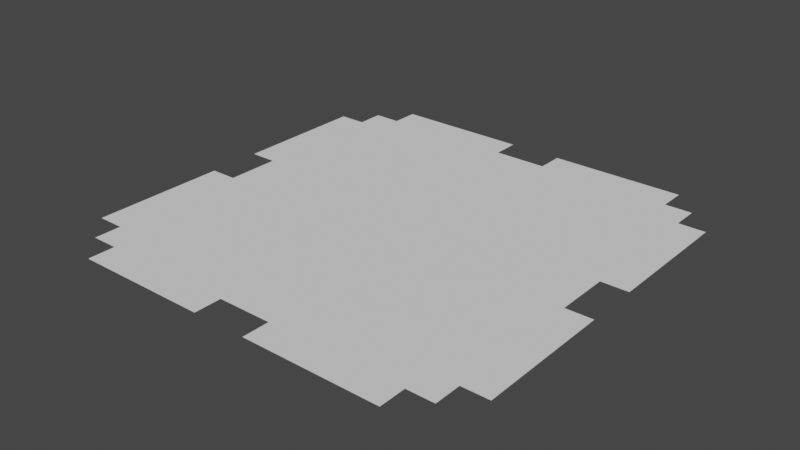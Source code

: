 # Source: plainTerrian.blend  (saved by Blender 3.1.7; exported with 4.5.12 LTS)
import bpy
from mathutils import Matrix  # noqa: F401  (used for matrix-valued properties, if any)

bpy.ops.wm.read_factory_settings(use_empty=True)
scene = bpy.context.scene
scene.name = 'Scene'

# ---- world
world_world = bpy.data.worlds.new('World'); scene.world = world_world
world_world.use_nodes = True; world_world.node_tree.nodes.clear()
_N = world_world.node_tree.nodes; _L = world_world.node_tree.links
n0 = _N.new('ShaderNodeOutputWorld'); n0.name = 'World Output'; n0.location = (300, 300)
n1 = _N.new('ShaderNodeBackground'); n1.name = 'Background'; n1.location = (10, 300)
n1.inputs[0].default_value = (0.05088, 0.05088, 0.05088, 1.0)
_L.new(n1.outputs[0], n0.inputs[0])
n0.is_active_output = True
world_world.color = (0.05088, 0.05088, 0.05088)
world_world.use_sun_shadow = False
world_world.sun_shadow_jitter_overblur = 0.0

# ---- meshes
me_plane = bpy.data.meshes.new('Plane')
me_plane.from_pydata([(0.0, 0.0, 0.0), (-100.0, -50.0, 0.0), (50.0, -100.0, 0.0), (100.0, 50.0, 0.0), (-50.0, 100.0, 0.0), (-100.0, 50.0, 0.0), (-50.0, -100.0, 0.0), (100.0, -50.0, 0.0), (50.0, 100.0, 0.0), (0.0, 50.0, 0.0), (0.0, -50.0, 0.0), (-50.0, 0.0, 0.0), (50.0, 0.0, 0.0), (50.0, -50.0, 0.0), (-50.0, -50.0, 0.0), (-50.0, 50.0, 0.0), (50.0, 50.0, 0.0), (-100.0, -75.0, 0.0), (75.0, -100.0, 0.0), (100.0, 75.0, 0.0), (-75.0, 100.0, 0.0), (-100.0, 25.0, 0.0), (-25.0, -100.0, 0.0), (100.0, -25.0, 0.0), (25.0, 100.0, 0.0), (0.0, 75.0, 0.0), (0.0, -25.0, 0.0), (-75.0, 0.0, 0.0), (25.0, 0.0, 0.0), (-100.0, -25.0, 0.0), (25.0, -100.0, 0.0), (100.0, 25.0, 0.0), (-25.0, 100.0, 0.0), (-100.0, 75.0, 0.0), (-75.0, -100.0, 0.0), (100.0, -75.0, 0.0), (75.0, 100.0, 0.0), (0.0, 25.0, 0.0), (0.0, -75.0, 0.0), (-25.0, 0.0, 0.0), (75.0, 0.0, 0.0), (50.0, -25.0, 0.0), (50.0, -75.0, 0.0), (25.0, -50.0, 0.0), (75.0, -50.0, 0.0), (-50.0, -25.0, 0.0), (-50.0, -75.0, 0.0), (-75.0, -50.0, 0.0), (-25.0, -50.0, 0.0), (-50.0, 75.0, 0.0), (-50.0, 25.0, 0.0), (-75.0, 50.0, 0.0), (-25.0, 50.0, 0.0), (50.0, 75.0, 0.0), (50.0, 25.0, 0.0), (25.0, 50.0, 0.0), (75.0, 50.0, 0.0), (75.0, 25.0, 0.0), (25.0, 25.0, 0.0), (25.0, 75.0, 0.0), (-25.0, 25.0, 0.0), (-75.0, 25.0, 0.0), (-75.0, 75.0, 0.0), (-25.0, -75.0, 0.0), (-75.0, -75.0, 0.0), (-75.0, -25.0, 0.0), (75.0, -75.0, 0.0), (25.0, -75.0, 0.0), (25.0, -25.0, 0.0), (75.0, -25.0, 0.0), (-25.0, -25.0, 0.0), (-25.0, 75.0, 0.0), (75.0, 75.0, 0.0), (-100.0, 12.5, 0.0), (-12.5, -100.0, 0.0), (100.0, -12.5, 0.0), (12.5, 100.0, 0.0), (0.0, 87.5, 0.0), (0.0, -12.5, 0.0), (-87.5, 0.0, 0.0), (12.5, 0.0, 0.0), (-100.0, -37.5, 0.0), (37.5, -100.0, 0.0), (100.0, 37.5, 0.0), (-37.5, 100.0, 0.0), (-100.0, 62.5, 0.0), (-62.5, -100.0, 0.0), (100.0, -62.5, 0.0), (62.5, 100.0, 0.0), (0.0, 37.5, 0.0), (0.0, -62.5, 0.0), (-37.5, 0.0, 0.0), (62.5, 0.0, 0.0), (50.0, -12.5, 0.0), (50.0, -62.5, 0.0), (12.5, -50.0, 0.0), (62.5, -50.0, 0.0), (-50.0, -12.5, 0.0), (-50.0, -62.5, 0.0), (-87.5, -50.0, 0.0), (-37.5, -50.0, 0.0), (-50.0, 87.5, 0.0), (-50.0, 37.5, 0.0), (-87.5, 50.0, 0.0), (-37.5, 50.0, 0.0), (50.0, 87.5, 0.0), (50.0, 37.5, 0.0), (12.5, 50.0, 0.0), (62.5, 50.0, 0.0), (-100.0, -62.5, 0.0), (62.5, -100.0, 0.0), (100.0, 62.5, 0.0), (-62.5, 100.0, 0.0), (-100.0, 37.5, 0.0), (-37.5, -100.0, 0.0), (100.0, -37.5, 0.0), (37.5, 100.0, 0.0), (0.0, 62.5, 0.0), (0.0, -37.5, 0.0), (-62.5, 0.0, 0.0), (37.5, 0.0, 0.0), (-100.0, -12.5, 0.0), (12.5, -100.0, 0.0), (100.0, 12.5, 0.0), (-12.5, 100.0, 0.0), (0.0, 12.5, 0.0), (0.0, -87.5, 0.0), (-12.5, 0.0, 0.0), (87.5, 0.0, 0.0), (50.0, -37.5, 0.0), (50.0, -87.5, 0.0), (37.5, -50.0, 0.0), (87.5, -50.0, 0.0), (-50.0, -37.5, 0.0), (-50.0, -87.5, 0.0), (-62.5, -50.0, 0.0), (-12.5, -50.0, 0.0), (-50.0, 62.5, 0.0), (-50.0, 12.5, 0.0), (-62.5, 50.0, 0.0), (-12.5, 50.0, 0.0), (50.0, 62.5, 0.0), (50.0, 12.5, 0.0), (37.5, 50.0, 0.0), (87.5, 50.0, 0.0), (75.0, 37.5, 0.0), (75.0, 12.5, 0.0), (62.5, 25.0, 0.0), (87.5, 25.0, 0.0), (25.0, 37.5, 0.0), (25.0, 12.5, 0.0), (12.5, 25.0, 0.0), (37.5, 25.0, 0.0), (25.0, 87.5, 0.0), (25.0, 62.5, 0.0), (12.5, 75.0, 0.0), (37.5, 75.0, 0.0), (-25.0, 37.5, 0.0), (-25.0, 12.5, 0.0), (-37.5, 25.0, 0.0), (-12.5, 25.0, 0.0), (-75.0, 37.5, 0.0), (-75.0, 12.5, 0.0), (-87.5, 25.0, 0.0), (-62.5, 25.0, 0.0), (-75.0, 87.5, 0.0), (-75.0, 62.5, 0.0), (-87.5, 75.0, 0.0), (-62.5, 75.0, 0.0), (-25.0, -62.5, 0.0), (-25.0, -87.5, 0.0), (-37.5, -75.0, 0.0), (-12.5, -75.0, 0.0), (-75.0, -62.5, 0.0), (-75.0, -87.5, 0.0), (-87.5, -75.0, 0.0), (-62.5, -75.0, 0.0), (-75.0, -12.5, 0.0), (-75.0, -37.5, 0.0), (-87.5, -25.0, 0.0), (-62.5, -25.0, 0.0), (75.0, -62.5, 0.0), (75.0, -87.5, 0.0), (62.5, -75.0, 0.0), (87.5, -75.0, 0.0), (25.0, -62.5, 0.0), (25.0, -87.5, 0.0), (12.5, -75.0, 0.0), (37.5, -75.0, 0.0), (25.0, -12.5, 0.0), (25.0, -37.5, 0.0), (12.5, -25.0, 0.0), (37.5, -25.0, 0.0), (75.0, -12.5, 0.0), (75.0, -37.5, 0.0), (62.5, -25.0, 0.0), (87.5, -25.0, 0.0), (-25.0, -12.5, 0.0), (-25.0, -37.5, 0.0), (-37.5, -25.0, 0.0), (-12.5, -25.0, 0.0), (-25.0, 87.5, 0.0), (-25.0, 62.5, 0.0), (-37.5, 75.0, 0.0), (-12.5, 75.0, 0.0), (75.0, 87.5, 0.0), (75.0, 62.5, 0.0), (62.5, 75.0, 0.0), (87.5, 75.0, 0.0), (87.5, 62.5, 0.0), (62.5, 62.5, 0.0), (62.5, 87.5, 0.0), (-12.5, 62.5, 0.0), (-37.5, 62.5, 0.0), (-37.5, 87.5, 0.0), (-12.5, -37.5, 0.0), (-37.5, -37.5, 0.0), (-37.5, -12.5, 0.0), (87.5, -37.5, 0.0), (62.5, -37.5, 0.0), (62.5, -12.5, 0.0), (37.5, -37.5, 0.0), (12.5, -37.5, 0.0), (12.5, -12.5, 0.0), (37.5, -87.5, 0.0), (12.5, -87.5, 0.0), (12.5, -62.5, 0.0), (87.5, -87.5, 0.0), (62.5, -87.5, 0.0), (62.5, -62.5, 0.0), (-62.5, -37.5, 0.0), (-87.5, -37.5, 0.0), (-87.5, -12.5, 0.0), (-62.5, -87.5, 0.0), (-87.5, -87.5, 0.0), (-87.5, -62.5, 0.0), (-12.5, -87.5, 0.0), (-37.5, -87.5, 0.0), (-37.5, -62.5, 0.0), (-62.5, 62.5, 0.0), (-87.5, 62.5, 0.0), (-87.5, 87.5, 0.0), (-62.5, 12.5, 0.0), (-87.5, 12.5, 0.0), (-87.5, 37.5, 0.0), (-12.5, 12.5, 0.0), (-37.5, 12.5, 0.0), (-37.5, 37.5, 0.0), (37.5, 62.5, 0.0), (12.5, 62.5, 0.0), (12.5, 87.5, 0.0), (37.5, 12.5, 0.0), (12.5, 12.5, 0.0), (12.5, 37.5, 0.0), (87.5, 12.5, 0.0), (62.5, 12.5, 0.0), (62.5, 37.5, 0.0), (87.5, 37.5, 0.0), (37.5, 37.5, 0.0), (37.5, 87.5, 0.0), (-12.5, 37.5, 0.0), (-62.5, 37.5, 0.0), (-62.5, 87.5, 0.0), (-12.5, -62.5, 0.0), (-62.5, -62.5, 0.0), (-62.5, -12.5, 0.0), (87.5, -62.5, 0.0), (37.5, -62.5, 0.0), (37.5, -12.5, 0.0), (87.5, -12.5, 0.0), (-12.5, -12.5, 0.0), (-12.5, 87.5, 0.0), (87.5, 87.5, 0.0)], [], [(270, 78, 0, 127), (268, 93, 12, 120), (267, 94, 13, 131), (266, 87, 7, 132), (265, 97, 11, 119), (264, 98, 14, 135), (263, 90, 10, 136), (262, 101, 4, 112), (261, 102, 15, 139), (260, 89, 9, 140), (259, 105, 8, 116), (258, 106, 16, 143), (257, 83, 3, 144), (256, 145, 56, 108), (255, 146, 57, 147), (254, 123, 31, 148), (253, 149, 55, 107), (252, 150, 58, 151), (251, 142, 54, 152), (250, 153, 24, 76), (249, 154, 59, 155), (248, 141, 53, 156), (247, 157, 52, 104), (246, 158, 60, 159), (245, 125, 37, 160), (244, 161, 51, 103), (243, 162, 61, 163), (242, 138, 50, 164), (240, 166, 62, 167), (239, 137, 49, 168), (238, 169, 48, 100), (237, 170, 63, 171), (236, 126, 38, 172), (235, 173, 47, 99), (234, 174, 64, 175), (233, 134, 46, 176), (232, 177, 27, 79), (231, 178, 65, 179), (230, 133, 45, 180), (229, 181, 44, 96), (228, 182, 66, 183), (226, 185, 43, 95), (225, 186, 67, 187), (224, 130, 42, 188), (223, 189, 28, 80), (222, 190, 68, 191), (221, 129, 41, 192), (220, 193, 40, 92), (219, 194, 69, 195), (218, 115, 23, 196), (217, 197, 39, 91), (216, 198, 70, 199), (215, 118, 26, 200), (214, 201, 32, 84), (213, 202, 71, 203), (212, 117, 25, 204), (211, 205, 36, 88), (210, 206, 72, 207), (209, 111, 19, 208), (206, 209, 208, 72), (56, 144, 209, 206), (144, 3, 111, 209), (141, 210, 207, 53), (16, 108, 210, 141), (108, 56, 206, 210), (105, 211, 88, 8), (53, 207, 211, 105), (207, 72, 205, 211), (202, 212, 204, 71), (52, 140, 212, 202), (140, 9, 117, 212), (137, 213, 203, 49), (15, 104, 213, 137), (104, 52, 202, 213), (101, 214, 84, 4), (49, 203, 214, 101), (203, 71, 201, 214), (198, 215, 200, 70), (48, 136, 215, 198), (136, 10, 118, 215), (133, 216, 199, 45), (14, 100, 216, 133), (100, 48, 198, 216), (97, 217, 91, 11), (45, 199, 217, 97), (199, 70, 197, 217), (194, 218, 196, 69), (44, 132, 218, 194), (132, 7, 115, 218), (129, 219, 195, 41), (13, 96, 219, 129), (96, 44, 194, 219), (93, 220, 92, 12), (41, 195, 220, 93), (195, 69, 193, 220), (190, 221, 192, 68), (43, 131, 221, 190), (131, 13, 129, 221), (118, 222, 191, 26), (10, 95, 222, 118), (95, 43, 190, 222), (78, 223, 80, 0), (26, 191, 223, 78), (191, 68, 189, 223), (186, 224, 188, 67), (30, 82, 224, 186), (82, 2, 130, 224), (126, 225, 187, 38), (122, 30, 186, 225), (90, 226, 95, 10), (38, 187, 226, 90), (187, 67, 185, 226), (182, 227, 184, 66), (130, 228, 183, 42), (2, 110, 228, 130), (110, 18, 182, 228), (94, 229, 96, 13), (42, 183, 229, 94), (183, 66, 181, 229), (178, 230, 180, 65), (47, 135, 230, 178), (135, 14, 133, 230), (81, 231, 179, 29), (1, 99, 231, 81), (99, 47, 178, 231), (29, 179, 232, 121), (179, 65, 177, 232), (174, 233, 176, 64), (34, 86, 233, 174), (86, 6, 134, 233), (109, 235, 99, 1), (17, 175, 235, 109), (175, 64, 173, 235), (170, 236, 172, 63), (22, 74, 236, 170), (134, 237, 171, 46), (6, 114, 237, 134), (114, 22, 170, 237), (98, 238, 100, 14), (46, 171, 238, 98), (171, 63, 169, 238), (166, 239, 168, 62), (51, 139, 239, 166), (139, 15, 137, 239), (85, 240, 167, 33), (5, 103, 240, 85), (103, 51, 166, 240), (167, 62, 165, 241), (162, 242, 164, 61), (27, 119, 242, 162), (119, 11, 138, 242), (73, 243, 163, 21), (79, 27, 162, 243), (113, 244, 103, 5), (21, 163, 244, 113), (163, 61, 161, 244), (158, 245, 160, 60), (39, 127, 245, 158), (127, 0, 125, 245), (138, 246, 159, 50), (11, 91, 246, 138), (91, 39, 158, 246), (102, 247, 104, 15), (50, 159, 247, 102), (159, 60, 157, 247), (154, 248, 156, 59), (55, 143, 248, 154), (143, 16, 141, 248), (117, 249, 155, 25), (9, 107, 249, 117), (107, 55, 154, 249), (25, 155, 250, 77), (155, 59, 153, 250), (150, 251, 152, 58), (28, 120, 251, 150), (120, 12, 142, 251), (125, 252, 151, 37), (0, 80, 252, 125), (80, 28, 150, 252), (89, 253, 107, 9), (37, 151, 253, 89), (151, 58, 149, 253), (146, 254, 148, 57), (40, 128, 254, 146), (142, 255, 147, 54), (12, 92, 255, 142), (92, 40, 146, 255), (106, 256, 108, 16), (54, 147, 256, 106), (147, 57, 145, 256), (145, 257, 144, 56), (57, 148, 257, 145), (148, 31, 83, 257), (149, 258, 143, 55), (58, 152, 258, 149), (152, 54, 106, 258), (153, 259, 116, 24), (59, 156, 259, 153), (156, 53, 105, 259), (157, 260, 140, 52), (60, 160, 260, 157), (160, 37, 89, 260), (161, 261, 139, 51), (61, 164, 261, 161), (164, 50, 102, 261), (165, 262, 112, 20), (62, 168, 262, 165), (168, 49, 101, 262), (169, 263, 136, 48), (63, 172, 263, 169), (172, 38, 90, 263), (173, 264, 135, 47), (64, 176, 264, 173), (176, 46, 98, 264), (177, 265, 119, 27), (65, 180, 265, 177), (180, 45, 97, 265), (181, 266, 132, 44), (66, 184, 266, 181), (184, 35, 87, 266), (185, 267, 131, 43), (67, 188, 267, 185), (188, 42, 94, 267), (189, 268, 120, 28), (68, 192, 268, 189), (192, 41, 93, 268), (193, 269, 128, 40), (69, 196, 269, 193), (196, 23, 75, 269), (197, 270, 127, 39), (70, 200, 270, 197), (200, 26, 78, 270), (201, 271, 124, 32), (71, 204, 271, 201), (204, 25, 77, 271), (72, 208, 272, 205)])
_uv = me_plane.uv_layers.new(name='UVMap')
_uv.uv.foreach_set('vector', [0.4375, 0.4375, 0.5, 0.4375, 0.5, 0.5, 0.4375, 0.5, 0.6875, 0.4375, 0.75, 0.4375, 0.75, 0.5, 0.6875, 0.5, 0.6875, 0.1875, 0.75, 0.1875, 0.75, 0.25, 0.6875, 0.25, 0.9375, 0.1875, 1.0, 0.1875, 1.0, 0.25, 0.9375, 0.25, 0.1875, 0.4375, 0.25, 0.4375, 0.25, 0.5, 0.1875, 0.5, 0.1875, 0.1875, 0.25, 0.1875, 0.25, 0.25, 0.1875, 0.25, 0.4375, 0.1875, 0.5, 0.1875, 0.5, 0.25, 0.4375, 0.25, 0.1875, 0.9375, 0.25, 0.9375, 0.25, 1.0, 0.1875, 1.0, 0.1875, 0.6875, 0.25, 0.6875, 0.25, 0.75, 0.1875, 0.75, 0.4375, 0.6875, 0.5, 0.6875, 0.5, 0.75, 0.4375, 0.75, 0.6875, 0.9375, 0.75, 0.9375, 0.75, 1.0, 0.6875, 1.0, 0.6875, 0.6875, 0.75, 0.6875, 0.75, 0.75, 0.6875, 0.75, 0.9375, 0.6875, 1.0, 0.6875, 1.0, 0.75, 0.9375, 0.75, 0.8125, 0.6875, 0.875, 0.6875, 0.875, 0.75, 0.8125, 0.75, 0.8125, 0.5625, 0.875, 0.5625, 0.875, 0.625, 0.8125, 0.625, 0.9375, 0.5625, 1.0, 0.5625, 1.0, 0.625, 0.9375, 0.625, 0.5625, 0.6875, 0.625, 0.6875, 0.625, 0.75, 0.5625, 0.75, 0.5625, 0.5625, 0.625, 0.5625, 0.625, 0.625, 0.5625, 0.625, 0.6875, 0.5625, 0.75, 0.5625, 0.75, 0.625, 0.6875, 0.625, 0.5625, 0.9375, 0.625, 0.9375, 0.625, 1.0, 0.5625, 1.0, 0.5625, 0.8125, 0.625, 0.8125, 0.625, 0.875, 0.5625, 0.875, 0.6875, 0.8125, 0.75, 0.8125, 0.75, 0.875, 0.6875, 0.875, 0.3125, 0.6875, 0.375, 0.6875, 0.375, 0.75, 0.3125, 0.75, 0.3125, 0.5625, 0.375, 0.5625, 0.375, 0.625, 0.3125, 0.625, 0.4375, 0.5625, 0.5, 0.5625, 0.5, 0.625, 0.4375, 0.625, 0.0625, 0.6875, 0.125, 0.6875, 0.125, 0.75, 0.0625, 0.75, 0.0625, 0.5625, 0.125, 0.5625, 0.125, 0.625, 0.0625, 0.625, 0.1875, 0.5625, 0.25, 0.5625, 0.25, 0.625, 0.1875, 0.625, 0.0625, 0.8125, 0.125, 0.8125, 0.125, 0.875, 0.0625, 0.875, 0.1875, 0.8125, 0.25, 0.8125, 0.25, 0.875, 0.1875, 0.875, 0.3125, 0.1875, 0.375, 0.1875, 0.375, 0.25, 0.3125, 0.25, 0.3125, 0.0625, 0.375, 0.0625, 0.375, 0.125, 0.3125, 0.125, 0.4375, 0.0625, 0.5, 0.0625, 0.5, 0.125, 0.4375, 0.125, 0.0625, 0.1875, 0.125, 0.1875, 0.125, 0.25, 0.0625, 0.25, 0.0625, 0.0625, 0.125, 0.0625, 0.125, 0.125, 0.0625, 0.125, 0.1875, 0.0625, 0.25, 0.0625, 0.25, 0.125, 0.1875, 0.125, 0.0625, 0.4375, 0.125, 0.4375, 0.125, 0.5, 0.0625, 0.5, 0.0625, 0.3125, 0.125, 0.3125, 0.125, 0.375, 0.0625, 0.375, 0.1875, 0.3125, 0.25, 0.3125, 0.25, 0.375, 0.1875, 0.375, 0.8125, 0.1875, 0.875, 0.1875, 0.875, 0.25, 0.8125, 0.25, 0.8125, 0.0625, 0.875, 0.0625, 0.875, 0.125, 0.8125, 0.125, 0.5625, 0.1875, 0.625, 0.1875, 0.625, 0.25, 0.5625, 0.25, 0.5625, 0.0625, 0.625, 0.0625, 0.625, 0.125, 0.5625, 0.125, 0.6875, 0.0625, 0.75, 0.0625, 0.75, 0.125, 0.6875, 0.125, 0.5625, 0.4375, 0.625, 0.4375, 0.625, 0.5, 0.5625, 0.5, 0.5625, 0.3125, 0.625, 0.3125, 0.625, 0.375, 0.5625, 0.375, 0.6875, 0.3125, 0.75, 0.3125, 0.75, 0.375, 0.6875, 0.375, 0.8125, 0.4375, 0.875, 0.4375, 0.875, 0.5, 0.8125, 0.5, 0.8125, 0.3125, 0.875, 0.3125, 0.875, 0.375, 0.8125, 0.375, 0.9375, 0.3125, 1.0, 0.3125, 1.0, 0.375, 0.9375, 0.375, 0.3125, 0.4375, 0.375, 0.4375, 0.375, 0.5, 0.3125, 0.5, 0.3125, 0.3125, 0.375, 0.3125, 0.375, 0.375, 0.3125, 0.375, 0.4375, 0.3125, 0.5, 0.3125, 0.5, 0.375, 0.4375, 0.375, 0.3125, 0.9375, 0.375, 0.9375, 0.375, 1.0, 0.3125, 1.0, 0.3125, 0.8125, 0.375, 0.8125, 0.375, 0.875, 0.3125, 0.875, 0.4375, 0.8125, 0.5, 0.8125, 0.5, 0.875, 0.4375, 0.875, 0.8125, 0.9375, 0.875, 0.9375, 0.875, 1.0, 0.8125, 1.0, 0.8125, 0.8125, 0.875, 0.8125, 0.875, 0.875, 0.8125, 0.875, 0.9375, 0.8125, 1.0, 0.8125, 1.0, 0.875, 0.9375, 0.875, 0.875, 0.8125, 0.9375, 0.8125, 0.9375, 0.875, 0.875, 0.875, 0.875, 0.75, 0.9375, 0.75, 0.9375, 0.8125, 0.875, 0.8125, 0.9375, 0.75, 1.0, 0.75, 1.0, 0.8125, 0.9375, 0.8125, 0.75, 0.8125, 0.8125, 0.8125, 0.8125, 0.875, 0.75, 0.875, 0.75, 0.75, 0.8125, 0.75, 0.8125, 0.8125, 0.75, 0.8125, 0.8125, 0.75, 0.875, 0.75, 0.875, 0.8125, 0.8125, 0.8125, 0.75, 0.9375, 0.8125, 0.9375, 0.8125, 1.0, 0.75, 1.0, 0.75, 0.875, 0.8125, 0.875, 0.8125, 0.9375, 0.75, 0.9375, 0.8125, 0.875, 0.875, 0.875, 0.875, 0.9375, 0.8125, 0.9375, 0.375, 0.8125, 0.4375, 0.8125, 0.4375, 0.875, 0.375, 0.875, 0.375, 0.75, 0.4375, 0.75, 0.4375, 0.8125, 0.375, 0.8125, 0.4375, 0.75, 0.5, 0.75, 0.5, 0.8125, 0.4375, 0.8125, 0.25, 0.8125, 0.3125, 0.8125, 0.3125, 0.875, 0.25, 0.875, 0.25, 0.75, 0.3125, 0.75, 0.3125, 0.8125, 0.25, 0.8125, 0.3125, 0.75, 0.375, 0.75, 0.375, 0.8125, 0.3125, 0.8125, 0.25, 0.9375, 0.3125, 0.9375, 0.3125, 1.0, 0.25, 1.0, 0.25, 0.875, 0.3125, 0.875, 0.3125, 0.9375, 0.25, 0.9375, 0.3125, 0.875, 0.375, 0.875, 0.375, 0.9375, 0.3125, 0.9375, 0.375, 0.3125, 0.4375, 0.3125, 0.4375, 0.375, 0.375, 0.375, 0.375, 0.25, 0.4375, 0.25, 0.4375, 0.3125, 0.375, 0.3125, 0.4375, 0.25, 0.5, 0.25, 0.5, 0.3125, 0.4375, 0.3125, 0.25, 0.3125, 0.3125, 0.3125, 0.3125, 0.375, 0.25, 0.375, 0.25, 0.25, 0.3125, 0.25, 0.3125, 0.3125, 0.25, 0.3125, 0.3125, 0.25, 0.375, 0.25, 0.375, 0.3125, 0.3125, 0.3125, 0.25, 0.4375, 0.3125, 0.4375, 0.3125, 0.5, 0.25, 0.5, 0.25, 0.375, 0.3125, 0.375, 0.3125, 0.4375, 0.25, 0.4375, 0.3125, 0.375, 0.375, 0.375, 0.375, 0.4375, 0.3125, 0.4375, 0.875, 0.3125, 0.9375, 0.3125, 0.9375, 0.375, 0.875, 0.375, 0.875, 0.25, 0.9375, 0.25, 0.9375, 0.3125, 0.875, 0.3125, 0.9375, 0.25, 1.0, 0.25, 1.0, 0.3125, 0.9375, 0.3125, 0.75, 0.3125, 0.8125, 0.3125, 0.8125, 0.375, 0.75, 0.375, 0.75, 0.25, 0.8125, 0.25, 0.8125, 0.3125, 0.75, 0.3125, 0.8125, 0.25, 0.875, 0.25, 0.875, 0.3125, 0.8125, 0.3125, 0.75, 0.4375, 0.8125, 0.4375, 0.8125, 0.5, 0.75, 0.5, 0.75, 0.375, 0.8125, 0.375, 0.8125, 0.4375, 0.75, 0.4375, 0.8125, 0.375, 0.875, 0.375, 0.875, 0.4375, 0.8125, 0.4375, 0.625, 0.3125, 0.6875, 0.3125, 0.6875, 0.375, 0.625, 0.375, 0.625, 0.25, 0.6875, 0.25, 0.6875, 0.3125, 0.625, 0.3125, 0.6875, 0.25, 0.75, 0.25, 0.75, 0.3125, 0.6875, 0.3125, 0.5, 0.3125, 0.5625, 0.3125, 0.5625, 0.375, 0.5, 0.375, 0.5, 0.25, 0.5625, 0.25, 0.5625, 0.3125, 0.5, 0.3125, 0.5625, 0.25, 0.625, 0.25, 0.625, 0.3125, 0.5625, 0.3125, 0.5, 0.4375, 0.5625, 0.4375, 0.5625, 0.5, 0.5, 0.5, 0.5, 0.375, 0.5625, 0.375, 0.5625, 0.4375, 0.5, 0.4375, 0.5625, 0.375, 0.625, 0.375, 0.625, 0.4375, 0.5625, 0.4375, 0.625, 0.0625, 0.6875, 0.0625, 0.6875, 0.125, 0.625, 0.125, 0.625, 0.0, 0.6875, 0.0, 0.6875, 0.0625, 0.625, 0.0625, 0.6875, 0.0, 0.75, 0.0, 0.75, 0.0625, 0.6875, 0.0625, 0.5, 0.0625, 0.5625, 0.0625, 0.5625, 0.125, 0.5, 0.125, 0.5625, 0.0, 0.625, 0.0, 0.625, 0.0625, 0.5625, 0.0625, 0.5, 0.1875, 0.5625, 0.1875, 0.5625, 0.25, 0.5, 0.25, 0.5, 0.125, 0.5625, 0.125, 0.5625, 0.1875, 0.5, 0.1875, 0.5625, 0.125, 0.625, 0.125, 0.625, 0.1875, 0.5625, 0.1875, 0.875, 0.0625, 0.9375, 0.0625, 0.9375, 0.125, 0.875, 0.125, 0.75, 0.0625, 0.8125, 0.0625, 0.8125, 0.125, 0.75, 0.125, 0.75, 0.0, 0.8125, 0.0, 0.8125, 0.0625, 0.75, 0.0625, 0.8125, 0.0, 0.875, 0.0, 0.875, 0.0625, 0.8125, 0.0625, 0.75, 0.1875, 0.8125, 0.1875, 0.8125, 0.25, 0.75, 0.25, 0.75, 0.125, 0.8125, 0.125, 0.8125, 0.1875, 0.75, 0.1875, 0.8125, 0.125, 0.875, 0.125, 0.875, 0.1875, 0.8125, 0.1875, 0.125, 0.3125, 0.1875, 0.3125, 0.1875, 0.375, 0.125, 0.375, 0.125, 0.25, 0.1875, 0.25, 0.1875, 0.3125, 0.125, 0.3125, 0.1875, 0.25, 0.25, 0.25, 0.25, 0.3125, 0.1875, 0.3125, 0.0, 0.3125, 0.0625, 0.3125, 0.0625, 0.375, 0.0, 0.375, 0.0, 0.25, 0.0625, 0.25, 0.0625, 0.3125, 0.0, 0.3125, 0.0625, 0.25, 0.125, 0.25, 0.125, 0.3125, 0.0625, 0.3125, 0.0, 0.375, 0.0625, 0.375, 0.0625, 0.4375, 0.0, 0.4375, 0.0625, 0.375, 0.125, 0.375, 0.125, 0.4375, 0.0625, 0.4375, 0.125, 0.0625, 0.1875, 0.0625, 0.1875, 0.125, 0.125, 0.125, 0.125, 0.0, 0.1875, 0.0, 0.1875, 0.0625, 0.125, 0.0625, 0.1875, 0.0, 0.25, 0.0, 0.25, 0.0625, 0.1875, 0.0625, 0.0, 0.1875, 0.0625, 0.1875, 0.0625, 0.25, 0.0, 0.25, 0.0, 0.125, 0.0625, 0.125, 0.0625, 0.1875, 0.0, 0.1875, 0.0625, 0.125, 0.125, 0.125, 0.125, 0.1875, 0.0625, 0.1875, 0.375, 0.0625, 0.4375, 0.0625, 0.4375, 0.125, 0.375, 0.125, 0.375, 0.0, 0.4375, 0.0, 0.4375, 0.0625, 0.375, 0.0625, 0.25, 0.0625, 0.3125, 0.0625, 0.3125, 0.125, 0.25, 0.125, 0.25, 0.0, 0.3125, 0.0, 0.3125, 0.0625, 0.25, 0.0625, 0.3125, 0.0, 0.375, 0.0, 0.375, 0.0625, 0.3125, 0.0625, 0.25, 0.1875, 0.3125, 0.1875, 0.3125, 0.25, 0.25, 0.25, 0.25, 0.125, 0.3125, 0.125, 0.3125, 0.1875, 0.25, 0.1875, 0.3125, 0.125, 0.375, 0.125, 0.375, 0.1875, 0.3125, 0.1875, 0.125, 0.8125, 0.1875, 0.8125, 0.1875, 0.875, 0.125, 0.875, 0.125, 0.75, 0.1875, 0.75, 0.1875, 0.8125, 0.125, 0.8125, 0.1875, 0.75, 0.25, 0.75, 0.25, 0.8125, 0.1875, 0.8125, 0.0, 0.8125, 0.0625, 0.8125, 0.0625, 0.875, 0.0, 0.875, 0.0, 0.75, 0.0625, 0.75, 0.0625, 0.8125, 0.0, 0.8125, 0.0625, 0.75, 0.125, 0.75, 0.125, 0.8125, 0.0625, 0.8125, 0.0625, 0.875, 0.125, 0.875, 0.125, 0.9375, 0.0625, 0.9375, 0.125, 0.5625, 0.1875, 0.5625, 0.1875, 0.625, 0.125, 0.625, 0.125, 0.5, 0.1875, 0.5, 0.1875, 0.5625, 0.125, 0.5625, 0.1875, 0.5, 0.25, 0.5, 0.25, 0.5625, 0.1875, 0.5625, 0.0, 0.5625, 0.0625, 0.5625, 0.0625, 0.625, 0.0, 0.625, 0.0625, 0.5, 0.125, 0.5, 0.125, 0.5625, 0.0625, 0.5625, 0.0, 0.6875, 0.0625, 0.6875, 0.0625, 0.75, 0.0, 0.75, 0.0, 0.625, 0.0625, 0.625, 0.0625, 0.6875, 0.0, 0.6875, 0.0625, 0.625, 0.125, 0.625, 0.125, 0.6875, 0.0625, 0.6875, 0.375, 0.5625, 0.4375, 0.5625, 0.4375, 0.625, 0.375, 0.625, 0.375, 0.5, 0.4375, 0.5, 0.4375, 0.5625, 0.375, 0.5625, 0.4375, 0.5, 0.5, 0.5, 0.5, 0.5625, 0.4375, 0.5625, 0.25, 0.5625, 0.3125, 0.5625, 0.3125, 0.625, 0.25, 0.625, 0.25, 0.5, 0.3125, 0.5, 0.3125, 0.5625, 0.25, 0.5625, 0.3125, 0.5, 0.375, 0.5, 0.375, 0.5625, 0.3125, 0.5625, 0.25, 0.6875, 0.3125, 0.6875, 0.3125, 0.75, 0.25, 0.75, 0.25, 0.625, 0.3125, 0.625, 0.3125, 0.6875, 0.25, 0.6875, 0.3125, 0.625, 0.375, 0.625, 0.375, 0.6875, 0.3125, 0.6875, 0.625, 0.8125, 0.6875, 0.8125, 0.6875, 0.875, 0.625, 0.875, 0.625, 0.75, 0.6875, 0.75, 0.6875, 0.8125, 0.625, 0.8125, 0.6875, 0.75, 0.75, 0.75, 0.75, 0.8125, 0.6875, 0.8125, 0.5, 0.8125, 0.5625, 0.8125, 0.5625, 0.875, 0.5, 0.875, 0.5, 0.75, 0.5625, 0.75, 0.5625, 0.8125, 0.5, 0.8125, 0.5625, 0.75, 0.625, 0.75, 0.625, 0.8125, 0.5625, 0.8125, 0.5, 0.875, 0.5625, 0.875, 0.5625, 0.9375, 0.5, 0.9375, 0.5625, 0.875, 0.625, 0.875, 0.625, 0.9375, 0.5625, 0.9375, 0.625, 0.5625, 0.6875, 0.5625, 0.6875, 0.625, 0.625, 0.625, 0.625, 0.5, 0.6875, 0.5, 0.6875, 0.5625, 0.625, 0.5625, 0.6875, 0.5, 0.75, 0.5, 0.75, 0.5625, 0.6875, 0.5625, 0.5, 0.5625, 0.5625, 0.5625, 0.5625, 0.625, 0.5, 0.625, 0.5, 0.5, 0.5625, 0.5, 0.5625, 0.5625, 0.5, 0.5625, 0.5625, 0.5, 0.625, 0.5, 0.625, 0.5625, 0.5625, 0.5625, 0.5, 0.6875, 0.5625, 0.6875, 0.5625, 0.75, 0.5, 0.75, 0.5, 0.625, 0.5625, 0.625, 0.5625, 0.6875, 0.5, 0.6875, 0.5625, 0.625, 0.625, 0.625, 0.625, 0.6875, 0.5625, 0.6875, 0.875, 0.5625, 0.9375, 0.5625, 0.9375, 0.625, 0.875, 0.625, 0.875, 0.5, 0.9375, 0.5, 0.9375, 0.5625, 0.875, 0.5625, 0.75, 0.5625, 0.8125, 0.5625, 0.8125, 0.625, 0.75, 0.625, 0.75, 0.5, 0.8125, 0.5, 0.8125, 0.5625, 0.75, 0.5625, 0.8125, 0.5, 0.875, 0.5, 0.875, 0.5625, 0.8125, 0.5625, 0.75, 0.6875, 0.8125, 0.6875, 0.8125, 0.75, 0.75, 0.75, 0.75, 0.625, 0.8125, 0.625, 0.8125, 0.6875, 0.75, 0.6875, 0.8125, 0.625, 0.875, 0.625, 0.875, 0.6875, 0.8125, 0.6875, 0.875, 0.6875, 0.9375, 0.6875, 0.9375, 0.75, 0.875, 0.75, 0.875, 0.625, 0.9375, 0.625, 0.9375, 0.6875, 0.875, 0.6875, 0.9375, 0.625, 1.0, 0.625, 1.0, 0.6875, 0.9375, 0.6875, 0.625, 0.6875, 0.6875, 0.6875, 0.6875, 0.75, 0.625, 0.75, 0.625, 0.625, 0.6875, 0.625, 0.6875, 0.6875, 0.625, 0.6875, 0.6875, 0.625, 0.75, 0.625, 0.75, 0.6875, 0.6875, 0.6875, 0.625, 0.9375, 0.6875, 0.9375, 0.6875, 1.0, 0.625, 1.0, 0.625, 0.875, 0.6875, 0.875, 0.6875, 0.9375, 0.625, 0.9375, 0.6875, 0.875, 0.75, 0.875, 0.75, 0.9375, 0.6875, 0.9375, 0.375, 0.6875, 0.4375, 0.6875, 0.4375, 0.75, 0.375, 0.75, 0.375, 0.625, 0.4375, 0.625, 0.4375, 0.6875, 0.375, 0.6875, 0.4375, 0.625, 0.5, 0.625, 0.5, 0.6875, 0.4375, 0.6875, 0.125, 0.6875, 0.1875, 0.6875, 0.1875, 0.75, 0.125, 0.75, 0.125, 0.625, 0.1875, 0.625, 0.1875, 0.6875, 0.125, 0.6875, 0.1875, 0.625, 0.25, 0.625, 0.25, 0.6875, 0.1875, 0.6875, 0.125, 0.9375, 0.1875, 0.9375, 0.1875, 1.0, 0.125, 1.0, 0.125, 0.875, 0.1875, 0.875, 0.1875, 0.9375, 0.125, 0.9375, 0.1875, 0.875, 0.25, 0.875, 0.25, 0.9375, 0.1875, 0.9375, 0.375, 0.1875, 0.4375, 0.1875, 0.4375, 0.25, 0.375, 0.25, 0.375, 0.125, 0.4375, 0.125, 0.4375, 0.1875, 0.375, 0.1875, 0.4375, 0.125, 0.5, 0.125, 0.5, 0.1875, 0.4375, 0.1875, 0.125, 0.1875, 0.1875, 0.1875, 0.1875, 0.25, 0.125, 0.25, 0.125, 0.125, 0.1875, 0.125, 0.1875, 0.1875, 0.125, 0.1875, 0.1875, 0.125, 0.25, 0.125, 0.25, 0.1875, 0.1875, 0.1875, 0.125, 0.4375, 0.1875, 0.4375, 0.1875, 0.5, 0.125, 0.5, 0.125, 0.375, 0.1875, 0.375, 0.1875, 0.4375, 0.125, 0.4375, 0.1875, 0.375, 0.25, 0.375, 0.25, 0.4375, 0.1875, 0.4375, 0.875, 0.1875, 0.9375, 0.1875, 0.9375, 0.25, 0.875, 0.25, 0.875, 0.125, 0.9375, 0.125, 0.9375, 0.1875, 0.875, 0.1875, 0.9375, 0.125, 1.0, 0.125, 1.0, 0.1875, 0.9375, 0.1875, 0.625, 0.1875, 0.6875, 0.1875, 0.6875, 0.25, 0.625, 0.25, 0.625, 0.125, 0.6875, 0.125, 0.6875, 0.1875, 0.625, 0.1875, 0.6875, 0.125, 0.75, 0.125, 0.75, 0.1875, 0.6875, 0.1875, 0.625, 0.4375, 0.6875, 0.4375, 0.6875, 0.5, 0.625, 0.5, 0.625, 0.375, 0.6875, 0.375, 0.6875, 0.4375, 0.625, 0.4375, 0.6875, 0.375, 0.75, 0.375, 0.75, 0.4375, 0.6875, 0.4375, 0.875, 0.4375, 0.9375, 0.4375, 0.9375, 0.5, 0.875, 0.5, 0.875, 0.375, 0.9375, 0.375, 0.9375, 0.4375, 0.875, 0.4375, 0.9375, 0.375, 1.0, 0.375, 1.0, 0.4375, 0.9375, 0.4375, 0.375, 0.4375, 0.4375, 0.4375, 0.4375, 0.5, 0.375, 0.5, 0.375, 0.375, 0.4375, 0.375, 0.4375, 0.4375, 0.375, 0.4375, 0.4375, 0.375, 0.5, 0.375, 0.5, 0.4375, 0.4375, 0.4375, 0.375, 0.9375, 0.4375, 0.9375, 0.4375, 1.0, 0.375, 1.0, 0.375, 0.875, 0.4375, 0.875, 0.4375, 0.9375, 0.375, 0.9375, 0.4375, 0.875, 0.5, 0.875, 0.5, 0.9375, 0.4375, 0.9375, 0.875, 0.875, 0.9375, 0.875, 0.9375, 0.9375, 0.875, 0.9375])
me_plane.use_remesh_fix_poles = True
me_plane.use_remesh_preserve_attributes = False
me_plane.update()

# ---- objects
ob_plane = bpy.data.objects.new('Plane', me_plane)

# ---- transforms, parenting, visibility, modifiers, constraints
ob_plane.location = (0.0, 0.0, 0.0)

# ---- collection membership
scene.collection.objects.link(ob_plane)

# ---- scene / render settings (as saved in the file)
scene.frame_start = 1; scene.frame_end = 250; scene.frame_set(1)
scene.render.engine = 'BLENDER_EEVEE_NEXT'
scene.cycles.sampling_pattern = 'TABULATED_SOBOL'
scene.cycles.use_light_tree = False
scene.view_settings.view_transform = 'Filmic'
bpy.context.view_layer.update()

# ---- added for rendering (the .blend has no active camera and no usable light): camera, sun
cam_auto = bpy.data.cameras.new('AutoCamera')
cam_auto.lens = 50.0
cam_auto.sensor_width = 36.0
cam_auto.clip_end = 4592.69
ob_auto_camera = bpy.data.objects.new('AutoCamera', cam_auto)
scene.collection.objects.link(ob_auto_camera)
ob_auto_camera.location = (261.693, -314.032, 209.354)
ob_auto_camera.rotation_euler = (1.09748, -7.21219e-08, 0.694738)
scene.camera = ob_auto_camera
light_auto_sun = bpy.data.lights.new('AutoSun', 'SUN')
light_auto_sun.energy = 3.0
light_auto_sun.angle = 0.0523599
ob_auto_sun = bpy.data.objects.new('AutoSun', light_auto_sun)
scene.collection.objects.link(ob_auto_sun)
ob_auto_sun.rotation_euler = (0.872665, 0.174533, 0.523599)
bpy.context.view_layer.update()
